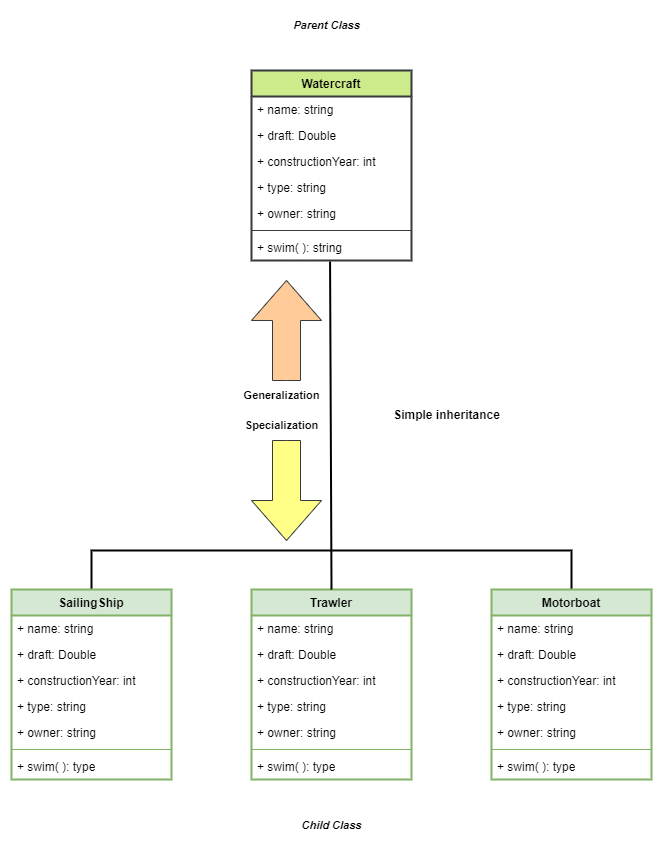

The diagram above was exported from draw.io. Its source (the exported page's mxGraphModel, read from the mxfile embedded in the PNG):
<mxGraphModel dx="941" dy="1471" grid="1" gridSize="10" guides="1" tooltips="1" connect="1" arrows="1" fold="1" page="1" pageScale="1" pageWidth="1169" pageHeight="827" math="0" shadow="0">
  <root>
    <mxCell id="0" />
    <mxCell id="1" parent="0" />
    <mxCell id="oTbXQ6xHJqottN1uHU-i-1" value="Watercraft" style="swimlane;fontStyle=1;align=center;verticalAlign=top;childLayout=stackLayout;horizontal=1;startSize=26;horizontalStack=0;resizeParent=1;resizeParentMax=0;resizeLast=0;collapsible=1;marginBottom=0;whiteSpace=wrap;html=1;strokeWidth=2;fillColor=#cdeb8b;strokeColor=#36393d;" parent="1" vertex="1">
      <mxGeometry x="400" y="-200" width="160" height="190" as="geometry" />
    </mxCell>
    <mxCell id="oTbXQ6xHJqottN1uHU-i-14" value="+ name: string" style="text;strokeColor=none;fillColor=none;align=left;verticalAlign=top;spacingLeft=4;spacingRight=4;overflow=hidden;rotatable=0;points=[[0,0.5],[1,0.5]];portConstraint=eastwest;whiteSpace=wrap;html=1;" parent="oTbXQ6xHJqottN1uHU-i-1" vertex="1">
      <mxGeometry y="26" width="160" height="26" as="geometry" />
    </mxCell>
    <mxCell id="oTbXQ6xHJqottN1uHU-i-15" value="+ draft: Double" style="text;strokeColor=none;fillColor=none;align=left;verticalAlign=top;spacingLeft=4;spacingRight=4;overflow=hidden;rotatable=0;points=[[0,0.5],[1,0.5]];portConstraint=eastwest;whiteSpace=wrap;html=1;" parent="oTbXQ6xHJqottN1uHU-i-1" vertex="1">
      <mxGeometry y="52" width="160" height="26" as="geometry" />
    </mxCell>
    <mxCell id="oTbXQ6xHJqottN1uHU-i-16" value="+ constructionYear: int" style="text;strokeColor=none;fillColor=none;align=left;verticalAlign=top;spacingLeft=4;spacingRight=4;overflow=hidden;rotatable=0;points=[[0,0.5],[1,0.5]];portConstraint=eastwest;whiteSpace=wrap;html=1;" parent="oTbXQ6xHJqottN1uHU-i-1" vertex="1">
      <mxGeometry y="78" width="160" height="26" as="geometry" />
    </mxCell>
    <mxCell id="oTbXQ6xHJqottN1uHU-i-17" value="+ type: string" style="text;strokeColor=none;fillColor=none;align=left;verticalAlign=top;spacingLeft=4;spacingRight=4;overflow=hidden;rotatable=0;points=[[0,0.5],[1,0.5]];portConstraint=eastwest;whiteSpace=wrap;html=1;" parent="oTbXQ6xHJqottN1uHU-i-1" vertex="1">
      <mxGeometry y="104" width="160" height="26" as="geometry" />
    </mxCell>
    <mxCell id="oTbXQ6xHJqottN1uHU-i-2" value="+ owner: string" style="text;strokeColor=none;fillColor=none;align=left;verticalAlign=top;spacingLeft=4;spacingRight=4;overflow=hidden;rotatable=0;points=[[0,0.5],[1,0.5]];portConstraint=eastwest;whiteSpace=wrap;html=1;" parent="oTbXQ6xHJqottN1uHU-i-1" vertex="1">
      <mxGeometry y="130" width="160" height="26" as="geometry" />
    </mxCell>
    <mxCell id="oTbXQ6xHJqottN1uHU-i-3" value="" style="line;strokeWidth=1;fillColor=none;align=left;verticalAlign=middle;spacingTop=-1;spacingLeft=3;spacingRight=3;rotatable=0;labelPosition=right;points=[];portConstraint=eastwest;strokeColor=inherit;" parent="oTbXQ6xHJqottN1uHU-i-1" vertex="1">
      <mxGeometry y="156" width="160" height="8" as="geometry" />
    </mxCell>
    <mxCell id="oTbXQ6xHJqottN1uHU-i-4" value="+ swim( ): string" style="text;strokeColor=none;fillColor=none;align=left;verticalAlign=top;spacingLeft=4;spacingRight=4;overflow=hidden;rotatable=0;points=[[0,0.5],[1,0.5]];portConstraint=eastwest;whiteSpace=wrap;html=1;" parent="oTbXQ6xHJqottN1uHU-i-1" vertex="1">
      <mxGeometry y="164" width="160" height="26" as="geometry" />
    </mxCell>
    <mxCell id="oTbXQ6xHJqottN1uHU-i-51" style="edgeStyle=none;shape=connector;rounded=0;orthogonalLoop=1;jettySize=auto;html=1;exitX=0.5;exitY=0;exitDx=0;exitDy=0;labelBackgroundColor=default;strokeColor=default;align=center;verticalAlign=middle;fontFamily=Helvetica;fontSize=11;fontColor=default;endArrow=none;strokeWidth=2;" parent="1" source="oTbXQ6xHJqottN1uHU-i-22" edge="1">
      <mxGeometry relative="1" as="geometry">
        <mxPoint x="480" y="280" as="targetPoint" />
        <Array as="points">
          <mxPoint x="240" y="280" />
        </Array>
      </mxGeometry>
    </mxCell>
    <mxCell id="oTbXQ6xHJqottN1uHU-i-22" value="SailingShip" style="swimlane;fontStyle=1;align=center;verticalAlign=top;childLayout=stackLayout;horizontal=1;startSize=26;horizontalStack=0;resizeParent=1;resizeParentMax=0;resizeLast=0;collapsible=1;marginBottom=0;whiteSpace=wrap;html=1;strokeWidth=2;fillColor=#d5e8d4;strokeColor=#82b366;" parent="1" vertex="1">
      <mxGeometry x="160" y="319" width="160" height="190" as="geometry" />
    </mxCell>
    <mxCell id="oTbXQ6xHJqottN1uHU-i-23" value="+ name: string" style="text;strokeColor=none;fillColor=none;align=left;verticalAlign=top;spacingLeft=4;spacingRight=4;overflow=hidden;rotatable=0;points=[[0,0.5],[1,0.5]];portConstraint=eastwest;whiteSpace=wrap;html=1;" parent="oTbXQ6xHJqottN1uHU-i-22" vertex="1">
      <mxGeometry y="26" width="160" height="26" as="geometry" />
    </mxCell>
    <mxCell id="oTbXQ6xHJqottN1uHU-i-24" value="+ draft: Double" style="text;strokeColor=none;fillColor=none;align=left;verticalAlign=top;spacingLeft=4;spacingRight=4;overflow=hidden;rotatable=0;points=[[0,0.5],[1,0.5]];portConstraint=eastwest;whiteSpace=wrap;html=1;" parent="oTbXQ6xHJqottN1uHU-i-22" vertex="1">
      <mxGeometry y="52" width="160" height="26" as="geometry" />
    </mxCell>
    <mxCell id="oTbXQ6xHJqottN1uHU-i-25" value="+ constructionYear: int" style="text;strokeColor=none;fillColor=none;align=left;verticalAlign=top;spacingLeft=4;spacingRight=4;overflow=hidden;rotatable=0;points=[[0,0.5],[1,0.5]];portConstraint=eastwest;whiteSpace=wrap;html=1;" parent="oTbXQ6xHJqottN1uHU-i-22" vertex="1">
      <mxGeometry y="78" width="160" height="26" as="geometry" />
    </mxCell>
    <mxCell id="oTbXQ6xHJqottN1uHU-i-26" value="+ type: string" style="text;strokeColor=none;fillColor=none;align=left;verticalAlign=top;spacingLeft=4;spacingRight=4;overflow=hidden;rotatable=0;points=[[0,0.5],[1,0.5]];portConstraint=eastwest;whiteSpace=wrap;html=1;" parent="oTbXQ6xHJqottN1uHU-i-22" vertex="1">
      <mxGeometry y="104" width="160" height="26" as="geometry" />
    </mxCell>
    <mxCell id="oTbXQ6xHJqottN1uHU-i-27" value="+ owner: string" style="text;strokeColor=none;fillColor=none;align=left;verticalAlign=top;spacingLeft=4;spacingRight=4;overflow=hidden;rotatable=0;points=[[0,0.5],[1,0.5]];portConstraint=eastwest;whiteSpace=wrap;html=1;" parent="oTbXQ6xHJqottN1uHU-i-22" vertex="1">
      <mxGeometry y="130" width="160" height="26" as="geometry" />
    </mxCell>
    <mxCell id="oTbXQ6xHJqottN1uHU-i-28" value="" style="line;strokeWidth=1;fillColor=none;align=left;verticalAlign=middle;spacingTop=-1;spacingLeft=3;spacingRight=3;rotatable=0;labelPosition=right;points=[];portConstraint=eastwest;strokeColor=inherit;" parent="oTbXQ6xHJqottN1uHU-i-22" vertex="1">
      <mxGeometry y="156" width="160" height="8" as="geometry" />
    </mxCell>
    <mxCell id="oTbXQ6xHJqottN1uHU-i-53" value="+ swim( ): type" style="text;strokeColor=none;fillColor=none;align=left;verticalAlign=top;spacingLeft=4;spacingRight=4;overflow=hidden;rotatable=0;points=[[0,0.5],[1,0.5]];portConstraint=eastwest;whiteSpace=wrap;html=1;" parent="oTbXQ6xHJqottN1uHU-i-22" vertex="1">
      <mxGeometry y="164" width="160" height="26" as="geometry" />
    </mxCell>
    <mxCell id="oTbXQ6xHJqottN1uHU-i-30" value="Trawler" style="swimlane;fontStyle=1;align=center;verticalAlign=top;childLayout=stackLayout;horizontal=1;startSize=26;horizontalStack=0;resizeParent=1;resizeParentMax=0;resizeLast=0;collapsible=1;marginBottom=0;whiteSpace=wrap;html=1;strokeWidth=2;fillColor=#d5e8d4;strokeColor=#82b366;" parent="1" vertex="1">
      <mxGeometry x="400" y="319" width="160" height="190" as="geometry" />
    </mxCell>
    <mxCell id="oTbXQ6xHJqottN1uHU-i-31" value="+ name: string" style="text;strokeColor=none;fillColor=none;align=left;verticalAlign=top;spacingLeft=4;spacingRight=4;overflow=hidden;rotatable=0;points=[[0,0.5],[1,0.5]];portConstraint=eastwest;whiteSpace=wrap;html=1;" parent="oTbXQ6xHJqottN1uHU-i-30" vertex="1">
      <mxGeometry y="26" width="160" height="26" as="geometry" />
    </mxCell>
    <mxCell id="oTbXQ6xHJqottN1uHU-i-32" value="+ draft: Double" style="text;strokeColor=none;fillColor=none;align=left;verticalAlign=top;spacingLeft=4;spacingRight=4;overflow=hidden;rotatable=0;points=[[0,0.5],[1,0.5]];portConstraint=eastwest;whiteSpace=wrap;html=1;" parent="oTbXQ6xHJqottN1uHU-i-30" vertex="1">
      <mxGeometry y="52" width="160" height="26" as="geometry" />
    </mxCell>
    <mxCell id="oTbXQ6xHJqottN1uHU-i-33" value="+ constructionYear: int" style="text;strokeColor=none;fillColor=none;align=left;verticalAlign=top;spacingLeft=4;spacingRight=4;overflow=hidden;rotatable=0;points=[[0,0.5],[1,0.5]];portConstraint=eastwest;whiteSpace=wrap;html=1;" parent="oTbXQ6xHJqottN1uHU-i-30" vertex="1">
      <mxGeometry y="78" width="160" height="26" as="geometry" />
    </mxCell>
    <mxCell id="oTbXQ6xHJqottN1uHU-i-34" value="+ type: string" style="text;strokeColor=none;fillColor=none;align=left;verticalAlign=top;spacingLeft=4;spacingRight=4;overflow=hidden;rotatable=0;points=[[0,0.5],[1,0.5]];portConstraint=eastwest;whiteSpace=wrap;html=1;" parent="oTbXQ6xHJqottN1uHU-i-30" vertex="1">
      <mxGeometry y="104" width="160" height="26" as="geometry" />
    </mxCell>
    <mxCell id="oTbXQ6xHJqottN1uHU-i-35" value="+ owner: string" style="text;strokeColor=none;fillColor=none;align=left;verticalAlign=top;spacingLeft=4;spacingRight=4;overflow=hidden;rotatable=0;points=[[0,0.5],[1,0.5]];portConstraint=eastwest;whiteSpace=wrap;html=1;" parent="oTbXQ6xHJqottN1uHU-i-30" vertex="1">
      <mxGeometry y="130" width="160" height="26" as="geometry" />
    </mxCell>
    <mxCell id="oTbXQ6xHJqottN1uHU-i-36" value="" style="line;strokeWidth=1;fillColor=none;align=left;verticalAlign=middle;spacingTop=-1;spacingLeft=3;spacingRight=3;rotatable=0;labelPosition=right;points=[];portConstraint=eastwest;strokeColor=inherit;" parent="oTbXQ6xHJqottN1uHU-i-30" vertex="1">
      <mxGeometry y="156" width="160" height="8" as="geometry" />
    </mxCell>
    <mxCell id="oTbXQ6xHJqottN1uHU-i-37" value="+ swim( ): type" style="text;strokeColor=none;fillColor=none;align=left;verticalAlign=top;spacingLeft=4;spacingRight=4;overflow=hidden;rotatable=0;points=[[0,0.5],[1,0.5]];portConstraint=eastwest;whiteSpace=wrap;html=1;" parent="oTbXQ6xHJqottN1uHU-i-30" vertex="1">
      <mxGeometry y="164" width="160" height="26" as="geometry" />
    </mxCell>
    <mxCell id="oTbXQ6xHJqottN1uHU-i-52" style="edgeStyle=none;shape=connector;rounded=0;orthogonalLoop=1;jettySize=auto;html=1;exitX=0.5;exitY=0;exitDx=0;exitDy=0;labelBackgroundColor=default;strokeColor=default;align=center;verticalAlign=middle;fontFamily=Helvetica;fontSize=11;fontColor=default;endArrow=none;strokeWidth=2;" parent="1" source="oTbXQ6xHJqottN1uHU-i-38" edge="1">
      <mxGeometry relative="1" as="geometry">
        <mxPoint x="480" y="280" as="targetPoint" />
        <Array as="points">
          <mxPoint x="720" y="280" />
        </Array>
      </mxGeometry>
    </mxCell>
    <mxCell id="oTbXQ6xHJqottN1uHU-i-38" value="Motorboat" style="swimlane;fontStyle=1;align=center;verticalAlign=top;childLayout=stackLayout;horizontal=1;startSize=26;horizontalStack=0;resizeParent=1;resizeParentMax=0;resizeLast=0;collapsible=1;marginBottom=0;whiteSpace=wrap;html=1;strokeWidth=2;fillColor=#d5e8d4;strokeColor=#82b366;" parent="1" vertex="1">
      <mxGeometry x="640" y="319" width="160" height="190" as="geometry" />
    </mxCell>
    <mxCell id="oTbXQ6xHJqottN1uHU-i-39" value="+ name: string" style="text;strokeColor=none;fillColor=none;align=left;verticalAlign=top;spacingLeft=4;spacingRight=4;overflow=hidden;rotatable=0;points=[[0,0.5],[1,0.5]];portConstraint=eastwest;whiteSpace=wrap;html=1;" parent="oTbXQ6xHJqottN1uHU-i-38" vertex="1">
      <mxGeometry y="26" width="160" height="26" as="geometry" />
    </mxCell>
    <mxCell id="oTbXQ6xHJqottN1uHU-i-40" value="+ draft: Double" style="text;strokeColor=none;fillColor=none;align=left;verticalAlign=top;spacingLeft=4;spacingRight=4;overflow=hidden;rotatable=0;points=[[0,0.5],[1,0.5]];portConstraint=eastwest;whiteSpace=wrap;html=1;" parent="oTbXQ6xHJqottN1uHU-i-38" vertex="1">
      <mxGeometry y="52" width="160" height="26" as="geometry" />
    </mxCell>
    <mxCell id="oTbXQ6xHJqottN1uHU-i-41" value="+ constructionYear: int" style="text;strokeColor=none;fillColor=none;align=left;verticalAlign=top;spacingLeft=4;spacingRight=4;overflow=hidden;rotatable=0;points=[[0,0.5],[1,0.5]];portConstraint=eastwest;whiteSpace=wrap;html=1;" parent="oTbXQ6xHJqottN1uHU-i-38" vertex="1">
      <mxGeometry y="78" width="160" height="26" as="geometry" />
    </mxCell>
    <mxCell id="oTbXQ6xHJqottN1uHU-i-42" value="+ type: string" style="text;strokeColor=none;fillColor=none;align=left;verticalAlign=top;spacingLeft=4;spacingRight=4;overflow=hidden;rotatable=0;points=[[0,0.5],[1,0.5]];portConstraint=eastwest;whiteSpace=wrap;html=1;" parent="oTbXQ6xHJqottN1uHU-i-38" vertex="1">
      <mxGeometry y="104" width="160" height="26" as="geometry" />
    </mxCell>
    <mxCell id="oTbXQ6xHJqottN1uHU-i-43" value="+ owner: string" style="text;strokeColor=none;fillColor=none;align=left;verticalAlign=top;spacingLeft=4;spacingRight=4;overflow=hidden;rotatable=0;points=[[0,0.5],[1,0.5]];portConstraint=eastwest;whiteSpace=wrap;html=1;" parent="oTbXQ6xHJqottN1uHU-i-38" vertex="1">
      <mxGeometry y="130" width="160" height="26" as="geometry" />
    </mxCell>
    <mxCell id="oTbXQ6xHJqottN1uHU-i-44" value="" style="line;strokeWidth=1;fillColor=none;align=left;verticalAlign=middle;spacingTop=-1;spacingLeft=3;spacingRight=3;rotatable=0;labelPosition=right;points=[];portConstraint=eastwest;strokeColor=inherit;" parent="oTbXQ6xHJqottN1uHU-i-38" vertex="1">
      <mxGeometry y="156" width="160" height="8" as="geometry" />
    </mxCell>
    <mxCell id="oTbXQ6xHJqottN1uHU-i-45" value="+ swim( ): type" style="text;strokeColor=none;fillColor=none;align=left;verticalAlign=top;spacingLeft=4;spacingRight=4;overflow=hidden;rotatable=0;points=[[0,0.5],[1,0.5]];portConstraint=eastwest;whiteSpace=wrap;html=1;" parent="oTbXQ6xHJqottN1uHU-i-38" vertex="1">
      <mxGeometry y="164" width="160" height="26" as="geometry" />
    </mxCell>
    <mxCell id="oTbXQ6xHJqottN1uHU-i-50" value="" style="endArrow=none;html=1;rounded=0;exitX=0.5;exitY=0;exitDx=0;exitDy=0;strokeWidth=2;entryX=0.491;entryY=1.038;entryDx=0;entryDy=0;entryPerimeter=0;" parent="1" source="oTbXQ6xHJqottN1uHU-i-30" target="oTbXQ6xHJqottN1uHU-i-4" edge="1">
      <mxGeometry width="50" height="50" relative="1" as="geometry">
        <mxPoint x="460" y="360" as="sourcePoint" />
        <mxPoint x="480" y="16" as="targetPoint" />
      </mxGeometry>
    </mxCell>
    <mxCell id="oTbXQ6xHJqottN1uHU-i-61" value="&lt;b&gt;&lt;i&gt;Parent Class&lt;/i&gt;&lt;/b&gt;" style="text;html=1;align=center;verticalAlign=middle;resizable=0;points=[];autosize=1;strokeColor=none;fillColor=none;fontSize=11;fontFamily=Helvetica;fontColor=default;" parent="1" vertex="1">
      <mxGeometry x="430" y="-260" width="90" height="30" as="geometry" />
    </mxCell>
    <mxCell id="oTbXQ6xHJqottN1uHU-i-62" value="&lt;b&gt;&lt;i&gt;Child Class&lt;/i&gt;&lt;/b&gt;" style="text;html=1;align=center;verticalAlign=middle;resizable=0;points=[];autosize=1;strokeColor=none;fillColor=none;fontSize=11;fontFamily=Helvetica;fontColor=default;" parent="1" vertex="1">
      <mxGeometry x="440" y="540" width="80" height="30" as="geometry" />
    </mxCell>
    <mxCell id="oTbXQ6xHJqottN1uHU-i-64" value="" style="html=1;shadow=0;dashed=0;align=center;verticalAlign=middle;shape=mxgraph.arrows2.arrow;dy=0.6;dx=40;direction=north;notch=0;fontFamily=Helvetica;fontSize=11;fillColor=#ffcc99;strokeColor=#36393d;" parent="1" vertex="1">
      <mxGeometry x="400" y="10" width="70" height="100" as="geometry" />
    </mxCell>
    <mxCell id="oTbXQ6xHJqottN1uHU-i-65" value="&lt;b&gt;Generalization&lt;/b&gt;" style="text;html=1;align=center;verticalAlign=middle;resizable=0;points=[];autosize=1;strokeColor=none;fillColor=none;fontSize=11;fontFamily=Helvetica;fontColor=default;" parent="1" vertex="1">
      <mxGeometry x="380" y="110" width="100" height="30" as="geometry" />
    </mxCell>
    <mxCell id="oTbXQ6xHJqottN1uHU-i-66" value="" style="html=1;shadow=0;dashed=0;align=center;verticalAlign=middle;shape=mxgraph.arrows2.arrow;dy=0.6;dx=40;direction=south;notch=0;fontFamily=Helvetica;fontSize=11;fillColor=#ffff88;strokeColor=#36393d;" parent="1" vertex="1">
      <mxGeometry x="400" y="170" width="70" height="100" as="geometry" />
    </mxCell>
    <mxCell id="oTbXQ6xHJqottN1uHU-i-67" value="&lt;b&gt;Specialization&lt;/b&gt;" style="text;html=1;align=center;verticalAlign=middle;resizable=0;points=[];autosize=1;strokeColor=none;fillColor=none;fontSize=11;fontFamily=Helvetica;fontColor=default;" parent="1" vertex="1">
      <mxGeometry x="380" y="140" width="100" height="30" as="geometry" />
    </mxCell>
    <mxCell id="05wFnaiGx0EBXyhm8oc9-2" value="&lt;b&gt;Simple inheritance&lt;/b&gt;" style="text;html=1;align=center;verticalAlign=middle;resizable=0;points=[];autosize=1;strokeColor=none;fillColor=none;" vertex="1" parent="1">
      <mxGeometry x="530" y="130" width="130" height="30" as="geometry" />
    </mxCell>
  </root>
</mxGraphModel>